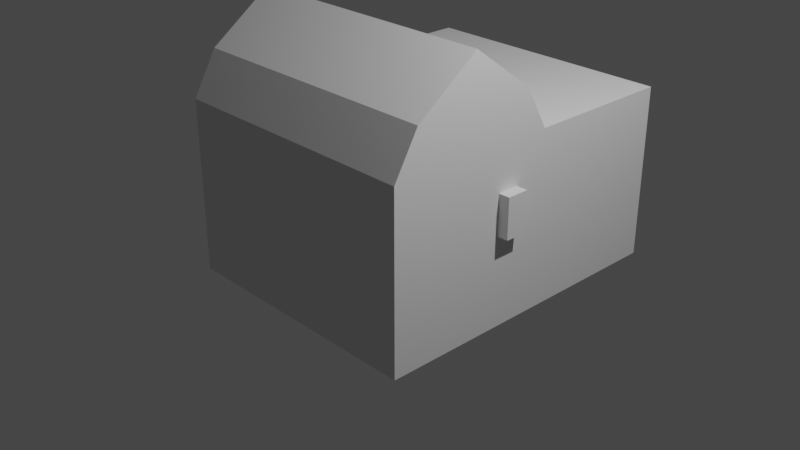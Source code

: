 # Source: x.blend  (saved by Blender 2.92.15; exported with 4.5.12 LTS)
import bpy
from mathutils import Matrix  # noqa: F401  (used for matrix-valued properties, if any)

bpy.ops.wm.read_factory_settings(use_empty=True)
scene = bpy.context.scene
scene.name = 'Scene'

# ---- collections
col_collection = bpy.data.collections.new('Collection'); scene.collection.children.link(col_collection)

# ---- world
world_world = bpy.data.worlds.new('World'); scene.world = world_world
world_world.use_nodes = True; world_world.node_tree.nodes.clear()
_N = world_world.node_tree.nodes; _L = world_world.node_tree.links
n0 = _N.new('ShaderNodeOutputWorld'); n0.name = 'World Output'; n0.location = (300, 300)
n1 = _N.new('ShaderNodeBackground'); n1.name = 'Background'; n1.location = (10, 300)
n1.inputs[0].default_value = (0.05088, 0.05088, 0.05088, 1.0)
_L.new(n1.outputs[0], n0.inputs[0])
n0.is_active_output = True
world_world.color = (0.05088, 0.05088, 0.05088)
world_world.use_sun_shadow = False
world_world.sun_shadow_jitter_overblur = 0.0

# ---- cameras
cam_camera = bpy.data.cameras.new('Camera')
cam_camera.clip_end = 100.0
cam_camera.ortho_scale = 7.314

# ---- lights
light_light = bpy.data.lights.new('Light', 'POINT')
light_light.transmission_factor = 0.0
light_light.energy = 1000.0
light_light.shadow_soft_size = 0.1
light_light.shadow_maximum_resolution = 0.006
light_light.use_absolute_resolution = True

# ---- meshes
me_cube_003 = bpy.data.meshes.new('Cube.003')
me_cube_003.from_pydata([(15.48, -16.26, 3.158), (15.48, -16.26, 5.158), (15.48, -14.26, 3.158), (15.48, -14.26, 5.158), (17.48, -16.26, 3.158), (17.48, -16.26, 5.158), (17.48, -14.26, 3.158), (17.48, -14.26, 5.158), (15.48, -16.26, 6.748), (15.48, -14.26, 6.748), (17.48, -14.26, 6.748), (17.48, -16.26, 6.748)], [], [(0, 1, 3, 2), (2, 3, 7, 6), (6, 7, 5, 4), (4, 5, 1, 0), (2, 6, 4, 0), (5, 7, 10, 11), (10, 9, 8, 11), (3, 1, 8, 9), (1, 5, 11, 8), (7, 3, 9, 10)])
_uv = me_cube_003.uv_layers.new(name='UVMap')
_uv.uv.foreach_set('vector', [0.375, 0.0, 0.625, 0.0, 0.625, 0.25, 0.375, 0.25, 0.375, 0.25, 0.625, 0.25, 0.625, 0.5, 0.375, 0.5, 0.375, 0.5, 0.625, 0.5, 0.625, 0.75, 0.375, 0.75, 0.375, 0.75, 0.625, 0.75, 0.625, 1.0, 0.375, 1.0, 0.125, 0.5, 0.375, 0.5, 0.375, 0.75, 0.125, 0.75, 0.625, 0.75, 0.625, 0.5, 0.625, 0.5, 0.625, 0.75, 0.625, 0.5, 0.875, 0.5, 0.875, 0.75, 0.625, 0.75, 0.625, 0.25, 0.625, 0.0, 0.625, 0.0, 0.625, 0.25, 0.625, 1.0, 0.625, 0.75, 0.625, 0.75, 0.625, 1.0, 0.625, 0.5, 0.625, 0.25, 0.625, 0.25, 0.625, 0.5])
me_cube_003.use_remesh_fix_poles = True
me_cube_003.use_remesh_preserve_attributes = False
me_cube_003.use_mirror_vertex_groups = False
me_cube_003.update()
me_cube_004 = bpy.data.meshes.new('Cube.004')
me_cube_004.from_pydata([(0.8718, 0.3718, 0.03876), (0.8718, 0.3718, 0.2952), (0.8718, 0.6282, 0.03876), (0.8718, 0.6282, 0.2952), (0.8718, 0.3718, 0.499), (0.8718, 0.6282, 0.499), (-1.0, -1.0, -1.0), (-1.0, -1.0, 1.0), (-1.0, 1.0, -1.0), (-1.0, 1.0, 1.0), (1.0, -1.0, -1.0), (1.0, -1.0, 1.0), (1.0, 1.0, -1.0), (1.0, 1.0, 1.0), (-1.0, 0.7197, 1.486), (1.0, 0.7197, 1.486), (-1.0, 0.0, -1.0), (-1.0, 0.0, 1.0), (1.0, 0.0, -1.0), (1.0, 0.0, 1.0), (-1.0, 0.0, 2.01), (-1.0, -0.7197, 1.486), (1.0, -0.7197, 1.486), (1.0, 0.0, 2.01), (1.0, 0.6282, 0.03876), (1.0, 0.6282, 0.2952), (1.0, 0.3718, 0.03876), (1.0, 0.3718, 0.2952), (1.0, 0.6282, 0.499), (1.0, 0.3718, 0.499), (-1.0, 2.745, 1.0), (-1.0, 2.745, -1.0), (1.0, 2.745, -1.0), (1.0, 2.745, 1.0), (-2.018, 0.0, 1.0), (-2.018, 1.0, 1.0), (-2.018, 1.0, -1.0), (-2.018, 0.0, -1.0), (-2.018, 0.0, -1.0), (-2.018, -1.0, -1.0), (-2.018, -1.0, 1.0), (-2.018, 0.0, 1.0), (-2.018, 1.0, 1.0), (-2.018, 1.0, -1.0), (-2.018, 2.745, 1.0), (-2.018, 2.745, -1.0), (-2.018, 0.0, 1.0), (-2.018, 1.0, 1.0), (-2.018, -1.0, 1.0), (-2.018, 0.0, 2.01), (-2.018, 0.7197, 1.486), (-2.018, -0.7197, 1.486)], [], [(16, 17, 34, 37), (13, 12, 32, 33), (18, 19, 11, 10), (10, 11, 7, 6), (16, 18, 10, 6), (19, 17, 7, 11), (19, 13, 15, 23), (8, 12, 18, 16), (17, 16, 38, 41), (15, 14, 20, 23), (7, 21, 51, 48), (13, 9, 14, 15), (22, 23, 20, 21), (17, 20, 23, 19), (1, 0, 2, 3), (3, 2, 24, 25), (0, 1, 27, 26), (24, 2, 0, 26), (29, 4, 5, 28), (1, 3, 5, 4), (27, 1, 4, 29), (28, 5, 3, 25), (29, 19, 18, 12, 13, 28, 25, 24, 26, 27), (28, 13, 19, 29), (19, 13, 9, 17), (19, 23, 22, 11), (21, 20, 49, 51), (11, 22, 21, 7), (31, 30, 33, 32), (12, 8, 31, 32), (9, 13, 33, 30), (31, 8, 43, 45), (37, 34, 35, 36), (17, 9, 35, 34), (9, 8, 36, 35), (8, 16, 37, 36), (39, 40, 41, 38), (7, 17, 41, 40), (16, 6, 39, 38), (6, 7, 40, 39), (43, 42, 44, 45), (8, 9, 42, 43), (30, 31, 45, 44), (9, 30, 44, 42), (47, 46, 49, 50), (48, 51, 49, 46), (9, 17, 46, 47), (17, 7, 48, 46), (20, 14, 50, 49), (14, 9, 47, 50)])
_uv = me_cube_004.uv_layers.new(name='UVMap')
_uv.uv.foreach_set('vector', [0.375, 0.125, 0.625, 0.125, 0.625, 0.125, 0.375, 0.125, 0.625, 0.5, 0.375, 0.5, 0.375, 0.5, 0.625, 0.5, 0.375, 0.625, 0.625, 0.625, 0.625, 0.75, 0.375, 0.75, 0.375, 0.75, 0.625, 0.75, 0.625, 1.0, 0.375, 1.0, 0.125, 0.625, 0.375, 0.625, 0.375, 0.75, 0.125, 0.75, 0.625, 0.625, 0.875, 0.625, 0.875, 0.75, 0.625, 0.75, 0.625, 0.625, 0.625, 0.5, 0.625, 0.5, 0.625, 0.625, 0.125, 0.5, 0.375, 0.5, 0.375, 0.625, 0.125, 0.625, 0.625, 0.125, 0.375, 0.125, 0.375, 0.125, 0.625, 0.125, 0.625, 0.5, 0.875, 0.5, 0.875, 0.625, 0.625, 0.625, 0.625, 0.25, 0.625, 0.25, 0.625, 0.25, 0.625, 0.25, 0.625, 0.5, 0.625, 0.25, 0.625, 0.25, 0.625, 0.5, 0.625, 0.5, 0.625, 0.625, 0.875, 0.625, 0.875, 0.5, 0.875, 0.625, 0.875, 0.625, 0.625, 0.625, 0.625, 0.625, 0.625, 0.0, 0.375, 0.0, 0.375, 0.25, 0.625, 0.25, 0.625, 0.25, 0.375, 0.25, 0.375, 0.375, 0.625, 0.375, 0.375, 1.0, 0.625, 1.0, 0.625, 0.875, 0.375, 0.875, 0.25, 0.5, 0.125, 0.5, 0.125, 0.75, 0.25, 0.75, 0.75, 0.75, 0.875, 0.75, 0.875, 0.5, 0.75, 0.5, 0.625, 0.0, 0.625, 0.25, 0.625, 0.25, 0.625, 0.0, 0.625, 0.875, 0.625, 1.0, 0.625, 1.0, 0.625, 0.875, 0.625, 0.375, 0.625, 0.25, 0.625, 0.25, 0.625, 0.375, 0.5624, 0.5785, 0.625, 0.625, 0.375, 0.625, 0.375, 0.5, 0.625, 0.5, 0.5624, 0.5465, 0.5369, 0.5465, 0.5048, 0.5465, 0.5048, 0.5785, 0.5369, 0.5785, 0.5624, 0.5465, 0.625, 0.5, 0.625, 0.625, 0.5624, 0.5785, 0.625, 0.625, 0.625, 0.75, 0.875, 0.75, 0.875, 0.625, 0.625, 0.625, 0.625, 0.625, 0.625, 0.5, 0.625, 0.5, 0.875, 0.5, 0.875, 0.625, 0.875, 0.625, 0.875, 0.5, 0.625, 0.5, 0.625, 0.5, 0.625, 0.25, 0.625, 0.25, 0.375, 0.25, 0.625, 0.25, 0.625, 0.5, 0.375, 0.5, 0.375, 0.5, 0.125, 0.5, 0.125, 0.5, 0.375, 0.5, 0.625, 0.25, 0.625, 0.5, 0.625, 0.5, 0.625, 0.25, 0.125, 0.5, 0.125, 0.5, 0.125, 0.5, 0.125, 0.5, 0.375, 0.125, 0.625, 0.125, 0.625, 0.25, 0.375, 0.25, 0.625, 0.125, 0.625, 0.25, 0.625, 0.25, 0.625, 0.125, 0.625, 0.25, 0.375, 0.25, 0.375, 0.25, 0.625, 0.25, 0.125, 0.5, 0.125, 0.625, 0.125, 0.625, 0.125, 0.5, 0.375, 0.0, 0.625, 0.0, 0.625, 0.125, 0.375, 0.125, 0.875, 0.75, 0.875, 0.625, 0.875, 0.625, 0.875, 0.75, 0.125, 0.625, 0.125, 0.75, 0.125, 0.75, 0.125, 0.625, 0.375, 1.0, 0.625, 1.0, 0.625, 1.0, 0.375, 1.0, 0.375, 0.25, 0.625, 0.25, 0.625, 0.25, 0.375, 0.25, 0.375, 0.25, 0.625, 0.25, 0.625, 0.25, 0.375, 0.25, 0.625, 0.25, 0.375, 0.25, 0.375, 0.25, 0.625, 0.25, 0.625, 0.25, 0.625, 0.25, 0.625, 0.25, 0.625, 0.25, 0.625, 0.25, 0.625, 0.125, 0.625, 0.125, 0.625, 0.25, 0.625, 0.25, 0.625, 0.25, 0.625, 0.125, 0.625, 0.125, 0.875, 0.75, 0.875, 0.625, 0.875, 0.625, 0.875, 0.75, 0.875, 0.625, 0.875, 0.75, 0.875, 0.75, 0.875, 0.625, 0.875, 0.625, 0.875, 0.5, 0.875, 0.5, 0.875, 0.625, 0.625, 0.25, 0.625, 0.25, 0.625, 0.25, 0.625, 0.25])
me_cube_004.use_remesh_fix_poles = True
me_cube_004.use_remesh_preserve_attributes = False
me_cube_004.use_mirror_vertex_groups = False
me_cube_004.update()

# ---- objects
ob_light = bpy.data.objects.new('Light', light_light)
ob_camera = bpy.data.objects.new('Camera', cam_camera)
ob_cube_001 = bpy.data.objects.new('Cube.001', me_cube_003)
ob_cube = bpy.data.objects.new('Cube', me_cube_004)

# ---- transforms, parenting, visibility, modifiers, constraints
ob_light.location = (4.076, 1.005, 5.904)
ob_light.rotation_euler = (0.6503, 0.05522, 1.866)
ob_light.lock_rotations_4d = False
ob_light.empty_display_type = 'ARROWS'
ob_light.color = (0.0, 0.0, 0.0, 0.0)
ob_light.lineart.crease_threshold = 0.0
ob_camera.location = (7.359, -6.926, 4.958)
ob_camera.rotation_euler = (1.109, 0.0, 0.8149)
ob_camera.lock_rotations_4d = False
ob_camera.empty_display_type = 'ARROWS'
ob_camera.color = (0.0, 0.0, 0.0, 0.0)
ob_camera.display_type = 'WIRE'
ob_camera.lineart.crease_threshold = 0.0
ob_cube_001.location = (-1.113, 2.456, -0.3661)
ob_cube_001.scale = (0.1282, 0.1282, 0.1282)
ob_cube_001.lineart.crease_threshold = 0.0
ob_cube.location = (0.0, 0.0, 0.0)
ob_cube.lineart.crease_threshold = 0.0

# ---- collection membership
col_collection.objects.link(ob_light)
col_collection.objects.link(ob_camera)
col_collection.objects.link(ob_cube_001)
col_collection.objects.link(ob_cube)

# ---- scene / render settings (as saved in the file)
scene.camera = ob_camera
scene.frame_start = 1; scene.frame_end = 250; scene.frame_set(1)
scene.render.engine = 'BLENDER_EEVEE_NEXT'
scene.cycles.use_denoising = False
scene.cycles.samples = 128
scene.cycles.sampling_pattern = 'TABULATED_SOBOL'
scene.cycles.use_adaptive_sampling = False
scene.cycles.use_light_tree = False
scene.view_settings.view_transform = 'Filmic'
bpy.context.view_layer.update()
